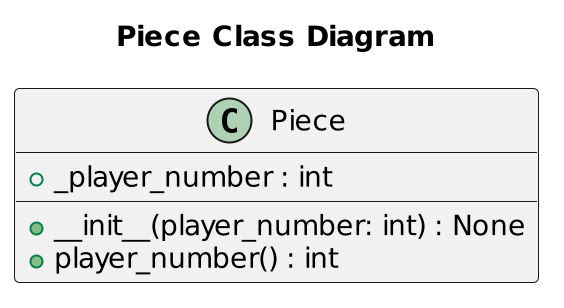

The diagram above was rendered by PlantUML. Its source (embedded in the PNG):
@startuml
scale 2
title "Piece Class Diagram"
class Piece {
    +_player_number : int

    +__init__(player_number: int) : None
    +player_number() : int
}
@enduml